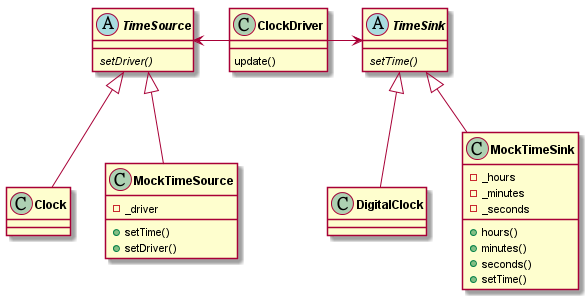

The diagram above was rendered by PlantUML. Its source (embedded in the PNG):
@startuml

skinparam class {
    FontStyle bold
    FontSize 12
}

abstract class TimeSource{
    {abstract} setDriver()
}

abstract class TimeSink {
    {abstract} setTime()
}

class Clock {
}

class MockTimeSource {
    -_driver
    +setTime()
    +setDriver()
}

class DigitalClock {
}

class MockTimeSink {
    -_hours
    -_minutes
    -_seconds
    +hours()
    +minutes()
    +seconds()
    +setTime()
}

class ClockDriver{
    update()
}

TimeSource <|-down- Clock
TimeSource <|-down- MockTimeSource

TimeSink <|-down- DigitalClock
TimeSink <|-down- MockTimeSink

ClockDriver -left-> TimeSource
ClockDriver -right-> TimeSink

@enduml